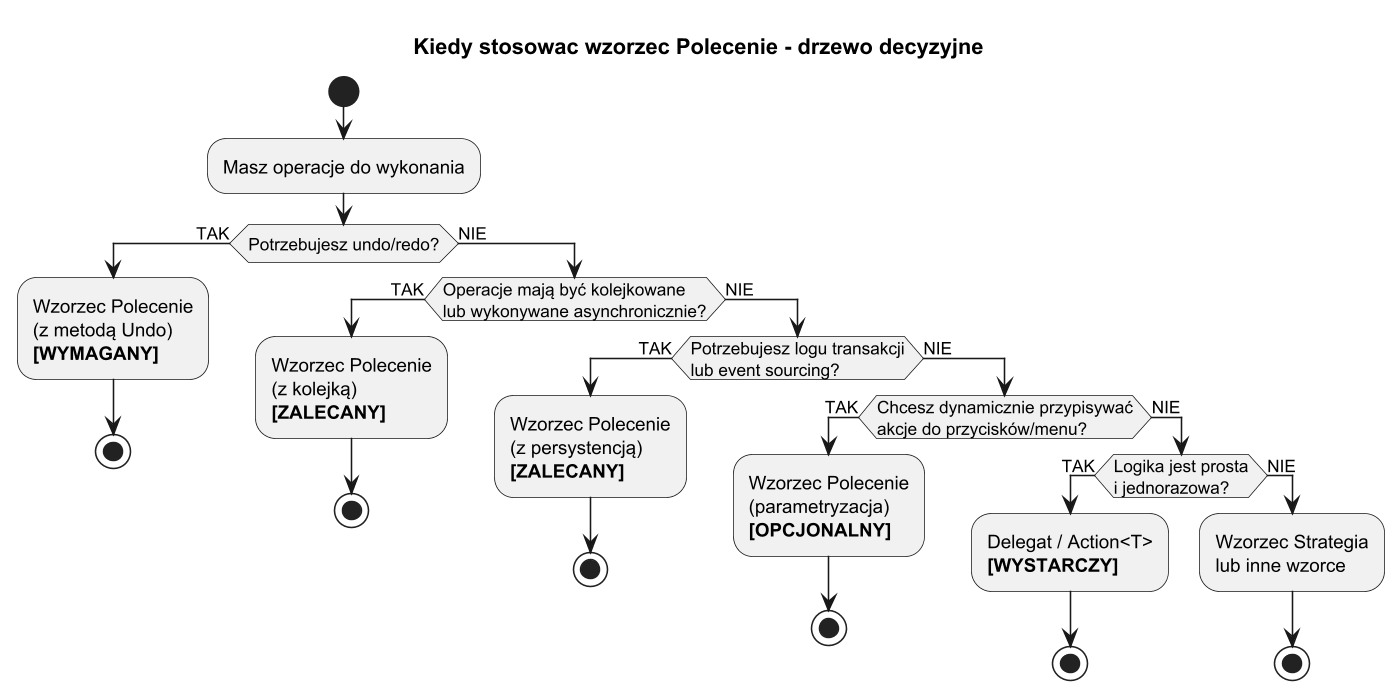

The diagram above was rendered by PlantUML. Its source (embedded in the PNG):
@startuml command_decision
title Kiedy stosowac wzorzec Polecenie - drzewo decyzyjne

skinparam monochrome true
skinparam dpi 150

start

:Masz operacje do wykonania;

if (Potrzebujesz undo/redo?) then (TAK)
    :Wzorzec Polecenie\n(z metodą Undo)\n**[WYMAGANY]**;
    stop
else (NIE)
    if (Operacje mają być kolejkowane\nlub wykonywane asynchronicznie?) then (TAK)
        :Wzorzec Polecenie\n(z kolejką)\n**[ZALECANY]**;
        stop
    else (NIE)
        if (Potrzebujesz logu transakcji\nlub event sourcing?) then (TAK)
            :Wzorzec Polecenie\n(z persystencją)\n**[ZALECANY]**;
            stop
        else (NIE)
            if (Chcesz dynamicznie przypisywać\nakcje do przycisków/menu?) then (TAK)
                :Wzorzec Polecenie\n(parametryzacja)\n**[OPCJONALNY]**;
                stop
            else (NIE)
                if (Logika jest prosta\ni jednorazowa?) then (TAK)
                    :Delegat / Action<T>\n**[WYSTARCZY]**;
                    stop
                else (NIE)
                    :Wzorzec Strategia\nlub inne wzorce;
                    stop
                endif
            endif
        endif
    endif
endif

@enduml